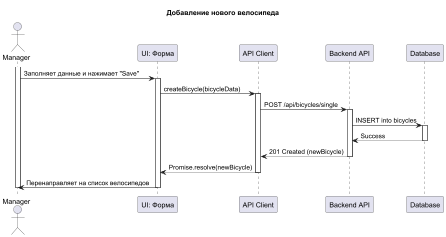

The diagram above was rendered by PlantUML. Its source (embedded in the PNG):
@startuml
title Добавление нового велосипеда
actor Manager
participant BicycleForm as "UI: Форма"
participant BicycleApi as "API Client"
participant Server as "Backend API"
participant DB as "Database"

activate Manager
Manager -> BicycleForm: Заполняет данные и нажимает "Save"
activate BicycleForm
BicycleForm -> BicycleApi: createBicycle(bicycleData)
activate BicycleApi
BicycleApi -> Server: POST /api/bicycles/single
activate Server
Server -> DB: INSERT into bicycles
activate DB
DB --> Server: Success
deactivate DB
Server --> BicycleApi: 201 Created (newBicycle)
deactivate Server
BicycleApi --> BicycleForm: Promise.resolve(newBicycle)
deactivate BicycleApi
BicycleForm -> Manager: Перенаправляет на список велосипедов
deactivate BicycleForm
deactivate Manager
@enduml